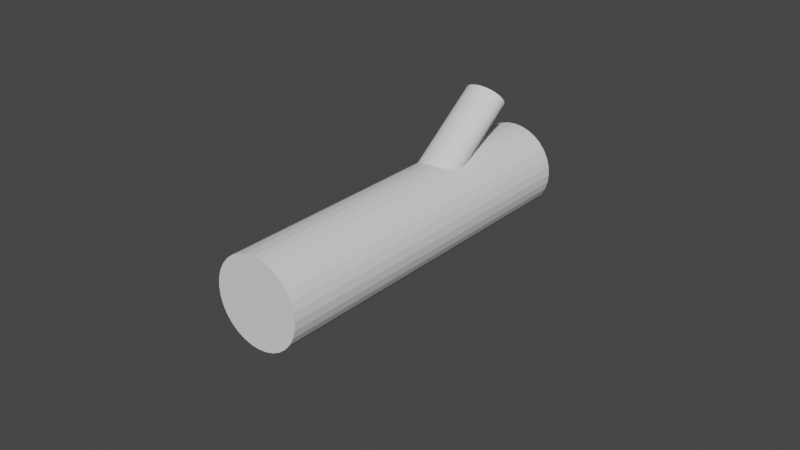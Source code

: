 # Source: Log.blend  (saved by Blender 2.90.8; exported with 4.5.12 LTS)
import bpy
from mathutils import Matrix  # noqa: F401  (used for matrix-valued properties, if any)

bpy.ops.wm.read_factory_settings(use_empty=True)
scene = bpy.context.scene
scene.name = 'Scene'

# ---- collections
col_collection = bpy.data.collections.new('Collection'); scene.collection.children.link(col_collection)

# ---- materials (node trees are filled in below, after node groups)
mat_material_001 = bpy.data.materials.new('Material.001')
mat_material_001.use_transparent_shadow = False

# ---- material node trees
mat_material_001.use_nodes = True; mat_material_001.node_tree.nodes.clear()
_N = mat_material_001.node_tree.nodes; _L = mat_material_001.node_tree.links
n0 = _N.new('ShaderNodeBsdfPrincipled'); n0.name = 'Principled BSDF'; n0.location = (-58, 278)
n0.distribution = 'GGX'
n0.subsurface_method = 'BURLEY'
n0.inputs[2].default_value = 1.0
n0.inputs[3].default_value = 1.45
n0.inputs[27].default_value = (0.0, 0.0, 0.0, 1.0)
n0.inputs[28].default_value = 1.0
n1 = _N.new('ShaderNodeOutputMaterial'); n1.name = 'Material Output'; n1.location = (232, 278)
_L.new(n0.outputs[0], n1.inputs[0])
n1.is_active_output = True

# ---- world
world_world = bpy.data.worlds.new('World'); scene.world = world_world
world_world.use_nodes = True; world_world.node_tree.nodes.clear()
_N = world_world.node_tree.nodes; _L = world_world.node_tree.links
n0 = _N.new('ShaderNodeOutputWorld'); n0.name = 'World Output'; n0.location = (300, 300)
n1 = _N.new('ShaderNodeBackground'); n1.name = 'Background'; n1.location = (10, 300)
n1.inputs[0].default_value = (0.05088, 0.05088, 0.05088, 1.0)
_L.new(n1.outputs[0], n0.inputs[0])
n0.is_active_output = True
world_world.color = (0.05088, 0.05088, 0.05088)
world_world.use_sun_shadow = False
world_world.sun_shadow_jitter_overblur = 0.0

# ---- meshes
me_cylinder_001 = bpy.data.meshes.new('Cylinder.001')
me_cylinder_001.from_pydata([(0.0, 1.0, -1.0), (0.0, 1.0, 1.0), (0.1951, 0.9808, -1.0), (0.1951, 0.9808, 1.0), (0.3827, 0.9239, -1.0), (0.3827, 0.9239, 1.0), (0.5556, 0.8315, -1.0), (0.5556, 0.8315, 1.0), (0.7071, 0.7071, -1.0), (0.7071, 0.7071, 1.0), (0.8315, 0.5556, -1.0), (0.8315, 0.5556, 1.0), (0.9239, 0.3827, -1.0), (0.9239, 0.3827, 1.0), (0.9808, 0.1951, -1.0), (0.9808, 0.1951, 1.0), (1.0, 7.55e-08, -1.0), (1.0, 7.55e-08, 1.0), (0.9808, -0.1951, -1.0), (0.9808, -0.1951, 1.0), (0.9239, -0.3827, -1.0), (0.9239, -0.3827, 1.0), (0.8315, -0.5556, -1.0), (0.8315, -0.5556, 1.0), (0.7071, -0.7071, -1.0), (0.7071, -0.7071, 1.0), (0.5556, -0.8315, -1.0), (0.5556, -0.8315, 1.0), (0.3827, -0.9239, -1.0), (0.3827, -0.9239, 1.0), (0.1951, -0.9808, -1.0), (0.1951, -0.9808, 1.0), (-3.258e-07, -1.0, -1.0), (-3.258e-07, -1.0, 1.0), (-0.1951, -0.9808, -1.0), (-0.1951, -0.9808, 1.0), (-0.3827, -0.9239, -1.0), (-0.3827, -0.9239, 1.0), (-0.5556, -0.8315, -1.0), (-0.5556, -0.8315, 1.0), (-0.7071, -0.7071, -1.0), (-0.7071, -0.7071, 1.0), (-0.8315, -0.5556, -1.0), (-0.8315, -0.5556, 1.0), (-0.9239, -0.3827, -1.0), (-0.9239, -0.3827, 1.0), (-0.9808, -0.1951, -1.0), (-0.9808, -0.1951, 1.0), (-1.0, 9.656e-07, -1.0), (-1.0, 9.656e-07, 1.0), (-0.9808, 0.1951, -1.0), (-0.9808, 0.1951, 1.0), (-0.9239, 0.3827, -1.0), (-0.9239, 0.3827, 1.0), (-0.8315, 0.5556, -1.0), (-0.8315, 0.5556, 1.0), (-0.7071, 0.7071, -1.0), (-0.7071, 0.7071, 1.0), (-0.5556, 0.8315, -1.0), (-0.5556, 0.8315, 1.0), (-0.3827, 0.9239, -1.0), (-0.3827, 0.9239, 1.0), (-0.1951, 0.9808, -1.0), (-0.1951, 0.9808, 1.0), (0.1429, 4.027, 1.234), (0.1429, 0.7538, 0.03678), (0.541, 4.07, 1.225), (0.541, 0.7969, 0.02839), (0.9238, 4.198, 1.201), (0.9238, 0.9246, 0.003556), (1.277, 4.405, 1.16), (1.277, 1.132, -0.03678), (1.586, 4.684, 1.106), (1.586, 1.411, -0.09105), (1.84, 5.025, 1.04), (1.84, 1.751, -0.1572), (2.028, 5.413, 0.9644), (2.028, 2.139, -0.2326), (2.144, 5.834, 0.8825), (2.144, 2.56, -0.3145), (2.184, 6.271, 0.7974), (2.184, 2.998, -0.3997), (2.144, 6.709, 0.7122), (2.144, 3.436, -0.4848), (2.028, 7.13, 0.6303), (2.028, 3.857, -0.5667), (1.84, 7.518, 0.5549), (1.84, 4.245, -0.6421), (1.586, 7.859, 0.4887), (1.586, 4.585, -0.7083), (1.277, 8.138, 0.4345), (1.277, 4.864, -0.7626), (0.9238, 8.345, 0.3941), (0.9238, 5.072, -0.8029), (0.541, 8.473, 0.3693), (0.541, 5.199, -0.8277), (0.1429, 8.516, 0.3609), (0.1429, 5.243, -0.8361), (-0.2553, 8.473, 0.3693), (-0.2553, 5.199, -0.8277), (-0.6381, 8.345, 0.3941), (-0.6381, 5.072, -0.8029), (-0.991, 8.138, 0.4345), (-0.991, 4.864, -0.7626), (-1.3, 7.859, 0.4887), (-1.3, 4.585, -0.7083), (-1.554, 7.518, 0.5549), (-1.554, 4.245, -0.6421), (-1.743, 7.13, 0.6303), (-1.743, 3.857, -0.5667), (-1.859, 6.709, 0.7122), (-1.859, 3.436, -0.4848), (-1.898, 6.271, 0.7974), (-1.898, 2.998, -0.3997), (-1.859, 5.834, 0.8825), (-1.859, 2.56, -0.3145), (-1.743, 5.413, 0.9644), (-1.743, 2.139, -0.2326), (-1.554, 5.025, 1.04), (-1.554, 1.751, -0.1572), (-1.3, 4.684, 1.106), (-1.3, 1.411, -0.09105), (-0.991, 4.405, 1.16), (-0.991, 1.132, -0.03678), (-0.6381, 4.198, 1.201), (-0.6381, 0.9246, 0.003556), (-0.2553, 4.07, 1.225), (-0.2553, 0.7969, 0.02839), (0.541, -9.426, -3.71), (0.1429, -9.469, -3.702), (0.9238, -9.298, -3.735), (1.277, -9.091, -3.775), (1.586, -8.812, -3.829), (1.84, -8.472, -3.896), (2.028, -8.084, -3.971), (2.144, -7.663, -4.053), (2.184, -7.225, -4.138), (2.144, -6.787, -4.223), (2.028, -6.366, -4.305), (1.84, -5.978, -4.381), (1.586, -5.638, -4.447), (1.277, -5.359, -4.501), (0.9238, -5.151, -4.541), (0.541, -5.023, -4.566), (0.1429, -4.98, -4.575), (-0.2553, -5.023, -4.566), (-0.6381, -5.151, -4.541), (-0.991, -5.359, -4.501), (-1.3, -5.638, -4.447), (-1.554, -5.978, -4.381), (-1.743, -6.366, -4.305), (-1.859, -6.787, -4.223), (-1.898, -7.225, -4.138), (-1.859, -7.663, -4.053), (-1.743, -8.084, -3.971), (-1.554, -8.472, -3.896), (-1.3, -8.812, -3.829), (-0.991, -9.091, -3.775), (-0.6381, -9.298, -3.735), (-0.2553, -9.426, -3.71), (0.1429, 6.272, 0.7974), (-0.2553, 6.24, 0.7859), (-0.6381, 6.147, 0.7518), (-0.991, 5.996, 0.6965), (-1.3, 5.792, 0.6221), (-1.554, 5.544, 0.5314), (-1.743, 5.261, 0.4279), (-1.859, 4.954, 0.3156), (-1.898, 4.635, 0.1988), (-1.859, 4.316, 0.08208), (-1.743, 4.009, -0.03019), (-1.554, 3.726, -0.1337), (-1.3, 3.478, -0.2244), (-0.991, 3.274, -0.2988), (-0.6381, 3.123, -0.3541), (-0.2553, 3.03, -0.3882), (0.1429, 2.998, -0.3997), (0.541, 3.03, -0.3882), (0.9238, 3.123, -0.3541), (1.277, 3.274, -0.2988), (1.586, 3.478, -0.2244), (1.84, 3.726, -0.1337), (2.028, 4.009, -0.03019), (2.144, 4.316, 0.08208), (2.184, 4.635, 0.1988), (2.144, 4.954, 0.3156), (2.028, 5.261, 0.4279), (1.84, 5.544, 0.5314), (1.586, 5.792, 0.6221), (1.277, 5.996, 0.6965), (0.9238, 6.147, 0.7518), (0.541, 6.24, 0.7859)], [(161, 160), (162, 161), (163, 162), (164, 163), (165, 164), (166, 165), (167, 166), (168, 167), (169, 168), (170, 169), (171, 170), (172, 171), (173, 172), (174, 173), (175, 174), (176, 175), (177, 176), (178, 177), (179, 178), (180, 179), (181, 180), (182, 181), (183, 182), (184, 183), (185, 184), (186, 185), (187, 186), (188, 187), (189, 188), (190, 189), (191, 190), (160, 191)], [(0, 1, 3, 2), (2, 3, 5, 4), (4, 5, 7, 6), (6, 7, 9, 8), (8, 9, 11, 10), (10, 11, 13, 12), (12, 13, 15, 14), (14, 15, 17, 16), (16, 17, 19, 18), (18, 19, 21, 20), (20, 21, 23, 22), (22, 23, 25, 24), (24, 25, 27, 26), (26, 27, 29, 28), (28, 29, 31, 30), (30, 31, 33, 32), (32, 33, 35, 34), (34, 35, 37, 36), (36, 37, 39, 38), (38, 39, 41, 40), (40, 41, 43, 42), (42, 43, 45, 44), (44, 45, 47, 46), (46, 47, 49, 48), (48, 49, 51, 50), (50, 51, 53, 52), (52, 53, 55, 54), (54, 55, 57, 56), (56, 57, 59, 58), (58, 59, 61, 60), (3, 1, 63, 61, 59, 57, 55, 53, 51, 49, 47, 45, 43, 41, 39, 37, 35, 33, 31, 29, 27, 25, 23, 21, 19, 17, 15, 13, 11, 9, 7, 5), (60, 61, 63, 62), (62, 63, 1, 0), (0, 2, 4, 6, 8, 10, 12, 14, 16, 18, 20, 22, 24, 26, 28, 30, 32, 34, 36, 38, 40, 42, 44, 46, 48, 50, 52, 54, 56, 58, 60, 62), (64, 65, 67, 66), (66, 67, 69, 68), (68, 69, 71, 70), (70, 71, 73, 72), (72, 73, 75, 74), (74, 75, 77, 76), (76, 77, 79, 78), (78, 79, 81, 80), (80, 81, 83, 82), (82, 83, 85, 84), (84, 85, 87, 86), (86, 87, 89, 88), (88, 89, 91, 90), (90, 91, 93, 92), (92, 93, 95, 94), (94, 95, 97, 96), (96, 97, 99, 98), (98, 99, 101, 100), (100, 101, 103, 102), (102, 103, 105, 104), (104, 105, 107, 106), (106, 107, 109, 108), (108, 109, 111, 110), (110, 111, 113, 112), (112, 113, 115, 114), (114, 115, 117, 116), (116, 117, 119, 118), (118, 119, 121, 120), (120, 121, 123, 122), (122, 123, 125, 124), (77, 75, 133, 134), (124, 125, 127, 126), (126, 127, 65, 64), (64, 66, 68, 70, 72, 74, 76, 78, 80, 82, 84, 86, 88, 90, 92, 94, 96, 98, 100, 102, 104, 106, 108, 110, 112, 114, 116, 118, 120, 122, 124, 126), (128, 129, 159, 158, 157, 156, 155, 154, 153, 152, 151, 150, 149, 148, 147, 146, 145, 144, 143, 142, 141, 140, 139, 138, 137, 136, 135, 134, 133, 132, 131, 130), (95, 93, 142, 143), (113, 111, 151, 152), (69, 67, 128, 130), (87, 85, 138, 139), (105, 103, 147, 148), (123, 121, 156, 157), (79, 77, 134, 135), (97, 95, 143, 144), (115, 113, 152, 153), (71, 69, 130, 131), (89, 87, 139, 140), (107, 105, 148, 149), (125, 123, 157, 158), (81, 79, 135, 136), (99, 97, 144, 145), (117, 115, 153, 154), (73, 71, 131, 132), (91, 89, 140, 141), (109, 107, 149, 150), (127, 125, 158, 159), (83, 81, 136, 137), (101, 99, 145, 146), (119, 117, 154, 155), (75, 73, 132, 133), (93, 91, 141, 142), (67, 65, 129, 128), (111, 109, 150, 151), (65, 127, 159, 129), (85, 83, 137, 138), (103, 101, 146, 147), (121, 119, 155, 156)])
_uv = me_cylinder_001.uv_layers.new(name='UVMap')
_uv.uv.foreach_set('vector', [0.8871, 0.5404, 0.8871, 0.435, 0.9018, 0.435, 0.9018, 0.5404, 0.9018, 0.5404, 0.9018, 0.435, 0.9168, 0.435, 0.9168, 0.5404, 0.9168, 0.5404, 0.9168, 0.435, 0.9315, 0.435, 0.9315, 0.5404, 0.9315, 0.5404, 0.9315, 0.435, 0.9453, 0.435, 0.9453, 0.5404, 0.9453, 0.5404, 0.9453, 0.435, 0.9578, 0.435, 0.9578, 0.5404, 0.85, 0.649, 0.85, 0.5435, 0.863, 0.5435, 0.863, 0.649, 0.863, 0.649, 0.863, 0.5435, 0.8771, 0.5435, 0.8771, 0.649, 0.8771, 0.649, 0.8771, 0.5435, 0.892, 0.5435, 0.892, 0.649, 0.892, 0.649, 0.892, 0.5435, 0.907, 0.5435, 0.907, 0.649, 0.907, 0.649, 0.907, 0.5435, 0.9215, 0.5435, 0.9215, 0.649, 0.9215, 0.649, 0.9215, 0.5435, 0.9349, 0.5435, 0.9349, 0.649, 0.9349, 0.649, 0.9349, 0.5435, 0.9469, 0.5435, 0.9469, 0.649, 0.8502, 0.4318, 0.8502, 0.3264, 0.8627, 0.3264, 0.8627, 0.4318, 0.8627, 0.4318, 0.8627, 0.3264, 0.8765, 0.3264, 0.8765, 0.4318, 0.8765, 0.4318, 0.8765, 0.3264, 0.8912, 0.3264, 0.8912, 0.4318, 0.8912, 0.4318, 0.8912, 0.3264, 0.9062, 0.3264, 0.9062, 0.4318, 0.9062, 0.4318, 0.9062, 0.3264, 0.9209, 0.3264, 0.9209, 0.4318, 0.9209, 0.4318, 0.9209, 0.3264, 0.9347, 0.3264, 0.9347, 0.4318, 0.9347, 0.4318, 0.9347, 0.3264, 0.9472, 0.3264, 0.9472, 0.4318, 0.9472, 0.4318, 0.9472, 0.3264, 0.9578, 0.3264, 0.9578, 0.4318, 0.9683, 0.2178, 0.9683, 0.3232, 0.9571, 0.3232, 0.9571, 0.2178, 0.9571, 0.2178, 0.9571, 0.3232, 0.9442, 0.3232, 0.9442, 0.2178, 0.9442, 0.2178, 0.9442, 0.3232, 0.93, 0.3232, 0.93, 0.2178, 0.93, 0.2178, 0.93, 0.3232, 0.9152, 0.3232, 0.9152, 0.2178, 0.9152, 0.2178, 0.9152, 0.3232, 0.9002, 0.3232, 0.9002, 0.2178, 0.9002, 0.2178, 0.9002, 0.3232, 0.8857, 0.3232, 0.8857, 0.2178, 0.8857, 0.2178, 0.8857, 0.3232, 0.8723, 0.3232, 0.8723, 0.2178, 0.8723, 0.2178, 0.8723, 0.3232, 0.8603, 0.3232, 0.8603, 0.2178, 0.8603, 0.2178, 0.8603, 0.3232, 0.8504, 0.3232, 0.8504, 0.2178, 0.8502, 0.5404, 0.8502, 0.435, 0.8608, 0.435, 0.8608, 0.5404, 0.9957, 0.1669, 0.9929, 0.177, 0.9874, 0.1866, 0.9795, 0.1952, 0.9694, 0.2026, 0.9576, 0.2084, 0.9444, 0.2124, 0.9304, 0.2145, 0.9161, 0.2146, 0.9021, 0.2127, 0.8889, 0.2088, 0.877, 0.2032, 0.8669, 0.1959, 0.859, 0.1874, 0.8536, 0.1779, 0.8508, 0.1678, 0.8508, 0.1574, 0.8536, 0.1473, 0.859, 0.1377, 0.8669, 0.1291, 0.877, 0.1217, 0.8889, 0.1159, 0.9021, 0.1119, 0.9161, 0.1098, 0.9304, 0.1097, 0.9444, 0.1116, 0.9576, 0.1155, 0.9694, 0.1211, 0.9795, 0.1284, 0.9874, 0.1369, 0.9929, 0.1464, 0.9957, 0.1565, 0.8608, 0.5404, 0.8608, 0.435, 0.8733, 0.435, 0.8733, 0.5404, 0.8733, 0.5404, 0.8733, 0.435, 0.8871, 0.435, 0.8871, 0.5404, 0.8508, 0.05887, 0.8508, 0.04854, 0.8536, 0.03842, 0.8592, 0.0289, 0.8672, 0.02035, 0.8774, 0.0131, 0.8895, 0.007413, 0.9029, 0.003523, 0.9171, 0.001574, 0.9315, 0.001642, 0.9457, 0.003724, 0.9591, 0.00774, 0.9711, 0.01354, 0.9814, 0.02089, 0.9894, 0.02951, 0.995, 0.03908, 0.9978, 0.04923, 0.9978, 0.05956, 0.995, 0.06968, 0.9894, 0.07919, 0.9814, 0.08775, 0.9711, 0.095, 0.9591, 0.1007, 0.9457, 0.1046, 0.9315, 0.1065, 0.9171, 0.1065, 0.9029, 0.1044, 0.8895, 0.1004, 0.8774, 0.09456, 0.8672, 0.08721, 0.8592, 0.07858, 0.8536, 0.06901, 0.4902, 0.7711, 0.4954, 0.5876, 0.5256, 0.5901, 0.5204, 0.7736, 0.5204, 0.7736, 0.5256, 0.5901, 0.5543, 0.5966, 0.5491, 0.78, 0.5491, 0.78, 0.5543, 0.5966, 0.5805, 0.6068, 0.5752, 0.7902, 0.5752, 0.7902, 0.5805, 0.6068, 0.603, 0.6203, 0.5978, 0.8038, 0.5978, 0.8038, 0.603, 0.6203, 0.6211, 0.6366, 0.6158, 0.8201, 0.6435, 0.7701, 0.6435, 0.5865, 0.6593, 0.6047, 0.6593, 0.7882, 0.6593, 0.7882, 0.6593, 0.6047, 0.6764, 0.6242, 0.6764, 0.8078, 0.6764, 0.8078, 0.6764, 0.6242, 0.694, 0.6444, 0.694, 0.828, 0.694, 0.828, 0.694, 0.6444, 0.7116, 0.6644, 0.7116, 0.848, 0.7116, 0.848, 0.7116, 0.6644, 0.7284, 0.6836, 0.7284, 0.8672, 0.7284, 0.8672, 0.7284, 0.6836, 0.7438, 0.701, 0.7438, 0.8846, 0.05725, 0.9393, 0.05135, 0.7564, 0.07127, 0.7725, 0.07718, 0.9554, 0.07718, 0.9554, 0.07127, 0.7725, 0.09534, 0.7856, 0.1012, 0.9685, 0.1012, 0.9685, 0.09534, 0.7856, 0.1226, 0.7952, 0.1285, 0.9781, 0.1285, 0.9781, 0.1226, 0.7952, 0.1521, 0.8009, 0.158, 0.9838, 0.158, 0.9838, 0.1521, 0.8009, 0.1826, 0.8025, 0.1885, 0.9854, 0.1885, 0.9854, 0.1826, 0.8025, 0.2129, 0.7999, 0.2189, 0.9829, 0.2189, 0.9829, 0.2129, 0.7999, 0.242, 0.7933, 0.2479, 0.9763, 0.2479, 0.9763, 0.242, 0.7933, 0.2687, 0.7829, 0.2746, 0.9659, 0.2746, 0.9659, 0.2687, 0.7829, 0.2919, 0.7691, 0.2978, 0.952, 0.2978, 0.952, 0.2919, 0.7691, 0.3107, 0.7524, 0.3166, 0.9353, 0.8471, 0.01307, 0.8471, 0.1967, 0.8313, 0.2149, 0.8313, 0.03126, 0.8313, 0.03126, 0.8313, 0.2149, 0.8143, 0.2344, 0.8143, 0.05082, 0.8143, 0.05082, 0.8143, 0.2344, 0.7966, 0.2546, 0.7966, 0.07101, 0.7966, 0.07101, 0.7966, 0.2546, 0.779, 0.2747, 0.779, 0.09105, 0.779, 0.09105, 0.779, 0.2747, 0.7622, 0.2938, 0.7622, 0.1102, 0.7622, 0.1102, 0.7622, 0.2938, 0.7468, 0.3112, 0.7468, 0.1276, 0.357, 0.8161, 0.3622, 0.6326, 0.3828, 0.6169, 0.3776, 0.8004, 0.3776, 0.8004, 0.3828, 0.6169, 0.4075, 0.6041, 0.4023, 0.7876, 0.4023, 0.7876, 0.4075, 0.6041, 0.4352, 0.5947, 0.43, 0.7782, 0.6593, 0.6047, 0.6435, 0.5865, 0.6435, 0.01307, 0.6593, 0.03126, 0.43, 0.7782, 0.4352, 0.5947, 0.4649, 0.5891, 0.4597, 0.7726, 0.4597, 0.7726, 0.4649, 0.5891, 0.4954, 0.5876, 0.4902, 0.7711, 0.4902, 0.7711, 0.5204, 0.7736, 0.5491, 0.78, 0.5752, 0.7902, 0.5978, 0.8038, 0.6158, 0.8201, 0.6288, 0.8386, 0.636, 0.8586, 0.6373, 0.8793, 0.6327, 0.8999, 0.6222, 0.9196, 0.6064, 0.9377, 0.5857, 0.9535, 0.5611, 0.9662, 0.5334, 0.9756, 0.5037, 0.9812, 0.4731, 0.9828, 0.4429, 0.9802, 0.4142, 0.9738, 0.3881, 0.9636, 0.3655, 0.9501, 0.3475, 0.9337, 0.3346, 0.9152, 0.3273, 0.8952, 0.326, 0.8745, 0.3306, 0.8539, 0.3411, 0.8342, 0.357, 0.8161, 0.3776, 0.8004, 0.4023, 0.7876, 0.43, 0.7782, 0.4597, 0.7726, 0.1268, 0.01711, 0.1572, 0.01456, 0.1877, 0.01618, 0.2171, 0.02189, 0.2444, 0.03148, 0.2685, 0.04458, 0.2884, 0.06069, 0.3034, 0.07918, 0.3129, 0.09936, 0.3166, 0.1204, 0.3143, 0.1416, 0.3061, 0.162, 0.2923, 0.181, 0.2734, 0.1977, 0.2502, 0.2115, 0.2236, 0.2219, 0.1945, 0.2285, 0.1641, 0.2311, 0.1337, 0.2295, 0.1042, 0.2238, 0.0769, 0.2142, 0.05283, 0.2011, 0.03291, 0.185, 0.01789, 0.1665, 0.008358, 0.1463, 0.004679, 0.1252, 0.006995, 0.1041, 0.01521, 0.0836, 0.02902, 0.06467, 0.04789, 0.04796, 0.07109, 0.03414, 0.09774, 0.02372, 0.1521, 0.8009, 0.1226, 0.7952, 0.1042, 0.2238, 0.1337, 0.2295, 0.7966, 0.2546, 0.8143, 0.2344, 0.8143, 0.8078, 0.7966, 0.828, 0.5543, 0.5966, 0.5256, 0.5901, 0.5419, 0.01703, 0.5706, 0.0235, 0.7438, 0.701, 0.7284, 0.6836, 0.7284, 0.1102, 0.7438, 0.1276, 0.2919, 0.7691, 0.2687, 0.7829, 0.2502, 0.2115, 0.2734, 0.1977, 0.4075, 0.6041, 0.3828, 0.6169, 0.3991, 0.04382, 0.4238, 0.03103, 0.6764, 0.6242, 0.6593, 0.6047, 0.6593, 0.03126, 0.6764, 0.05082, 0.1826, 0.8025, 0.1521, 0.8009, 0.1337, 0.2295, 0.1641, 0.2311, 0.779, 0.2747, 0.7966, 0.2546, 0.7966, 0.828, 0.779, 0.848, 0.5805, 0.6068, 0.5543, 0.5966, 0.5706, 0.0235, 0.5967, 0.0337, 0.07127, 0.7725, 0.05135, 0.7564, 0.03291, 0.185, 0.05283, 0.2011, 0.3107, 0.7524, 0.2919, 0.7691, 0.2734, 0.1977, 0.2923, 0.181, 0.4352, 0.5947, 0.4075, 0.6041, 0.4238, 0.03103, 0.4515, 0.02166, 0.694, 0.6444, 0.6764, 0.6242, 0.6764, 0.05082, 0.694, 0.07101, 0.2129, 0.7999, 0.1826, 0.8025, 0.1641, 0.2311, 0.1945, 0.2285, 0.7622, 0.2938, 0.779, 0.2747, 0.779, 0.848, 0.7622, 0.8672, 0.603, 0.6203, 0.5805, 0.6068, 0.5967, 0.0337, 0.6193, 0.04722, 0.09534, 0.7856, 0.07127, 0.7725, 0.05283, 0.2011, 0.0769, 0.2142, 0.8313, 0.2149, 0.8471, 0.1967, 0.8471, 0.7701, 0.8313, 0.7882, 0.4649, 0.5891, 0.4352, 0.5947, 0.4515, 0.02166, 0.4811, 0.01609, 0.7116, 0.6644, 0.694, 0.6444, 0.694, 0.07101, 0.7116, 0.09105, 0.242, 0.7933, 0.2129, 0.7999, 0.1945, 0.2285, 0.2236, 0.2219, 0.7468, 0.3112, 0.7622, 0.2938, 0.7622, 0.8672, 0.7468, 0.8846, 0.6211, 0.6366, 0.603, 0.6203, 0.6193, 0.04722, 0.6373, 0.06356, 0.1226, 0.7952, 0.09534, 0.7856, 0.0769, 0.2142, 0.1042, 0.2238, 0.5256, 0.5901, 0.4954, 0.5876, 0.5117, 0.01452, 0.5419, 0.01703, 0.8143, 0.2344, 0.8313, 0.2149, 0.8313, 0.7882, 0.8143, 0.8078, 0.4954, 0.5876, 0.4649, 0.5891, 0.4811, 0.01609, 0.5117, 0.01452, 0.7284, 0.6836, 0.7116, 0.6644, 0.7116, 0.09105, 0.7284, 0.1102, 0.2687, 0.7829, 0.242, 0.7933, 0.2236, 0.2219, 0.2502, 0.2115, 0.3828, 0.6169, 0.3622, 0.6326, 0.3784, 0.05956, 0.3991, 0.04382])
me_cylinder_001.materials.append(mat_material_001)
me_cylinder_001.use_remesh_fix_poles = True
me_cylinder_001.use_remesh_preserve_attributes = False
me_cylinder_001.use_mirror_vertex_groups = False
me_cylinder_001.update()

# ---- objects
ob_cylinder_001 = bpy.data.objects.new('Cylinder.001', me_cylinder_001)

# ---- transforms, parenting, visibility, modifiers, constraints
ob_cylinder_001.location = (-0.07, -1.2, 1.19)
ob_cylinder_001.rotation_euler = (-0.9407, 0.0, 0.0)
ob_cylinder_001.scale = (0.49, 0.36, 1.35)
ob_cylinder_001.lineart.crease_threshold = 0.0

# ---- collection membership
col_collection.objects.link(ob_cylinder_001)

# ---- scene / render settings (as saved in the file)
scene.frame_start = 1; scene.frame_end = 250; scene.frame_set(1)
scene.render.engine = 'BLENDER_EEVEE_NEXT'
scene.cycles.use_denoising = False
scene.cycles.samples = 128
scene.cycles.sampling_pattern = 'TABULATED_SOBOL'
scene.cycles.use_adaptive_sampling = False
scene.cycles.use_light_tree = False
scene.view_settings.view_transform = 'Filmic'
bpy.context.view_layer.update()

# ---- added for rendering (the .blend has no active camera and no usable light): camera, sun
cam_auto = bpy.data.cameras.new('AutoCamera')
cam_auto.lens = 50.0
cam_auto.sensor_width = 36.0
cam_auto.clip_end = 1000.0
ob_auto_camera = bpy.data.objects.new('AutoCamera', cam_auto)
scene.collection.objects.link(ob_auto_camera)
ob_auto_camera.location = (13.2176, -18.9842, 10.5741)
ob_auto_camera.rotation_euler = (1.09748, -7.21219e-08, 0.694738)
scene.camera = ob_auto_camera
light_auto_sun = bpy.data.lights.new('AutoSun', 'SUN')
light_auto_sun.energy = 3.0
light_auto_sun.angle = 0.0523599
ob_auto_sun = bpy.data.objects.new('AutoSun', light_auto_sun)
scene.collection.objects.link(ob_auto_sun)
ob_auto_sun.rotation_euler = (0.872665, 0.174533, 0.523599)
bpy.context.view_layer.update()
